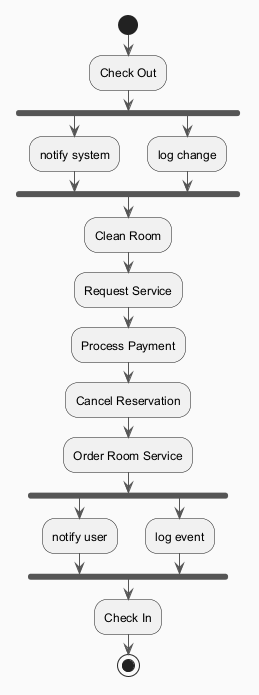

The diagram above was rendered by PlantUML. Its source (embedded in the PNG):
@startuml
skinparam backgroundColor #FAFAFA
skinparam classBackgroundColor #FFF3E0
skinparam classBorderColor #E65100
skinparam ArrowColor #555555
start
:Check Out;
fork
:notify system;
fork again
:log change;
end fork
:Clean Room;
:Request Service;
:Process Payment;
:Cancel Reservation;
:Order Room Service;
fork
:notify user;
fork again
:log event;
end fork
:Check In;
stop
@enduml